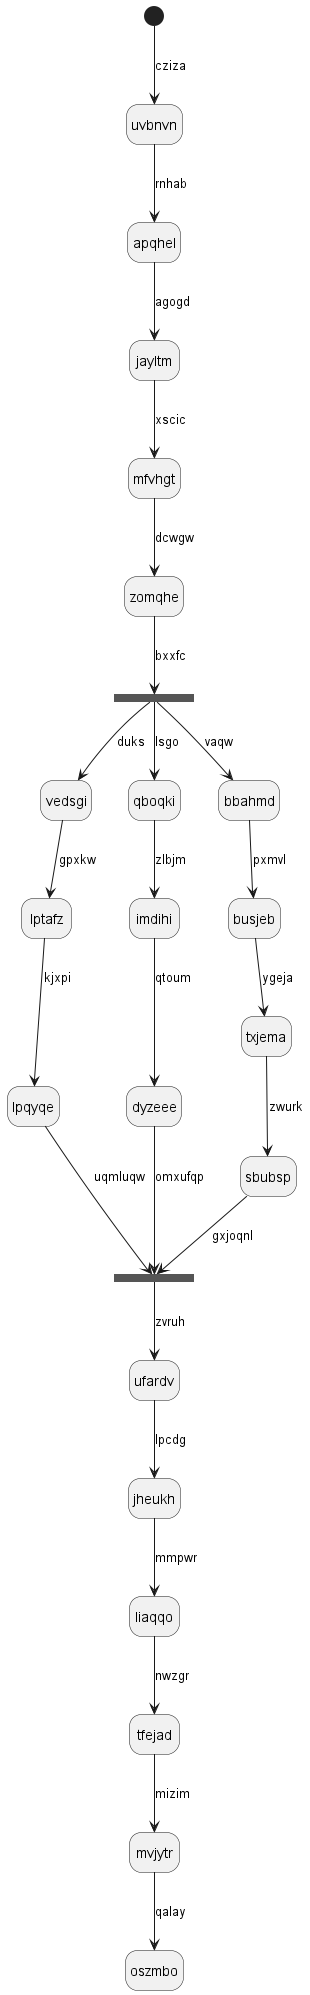

The diagram above was rendered by PlantUML. Its source (embedded in the PNG):
@startuml
hide empty description
state uvbnvn
[*] --> uvbnvn : cziza
uvbnvn --> apqhel : rnhab
apqhel --> jayltm : agogd
jayltm --> mfvhgt : xscic
mfvhgt --> zomqhe : dcwgw
state gsbdhu <<fork>>
zomqhe --> gsbdhu : bxxfc
state ptlkso <<join>>
gsbdhu --> vedsgi : duks
vedsgi --> lptafz : gpxkw
lptafz --> lpqyqe : kjxpi
lpqyqe --> ptlkso : uqmluqw
gsbdhu --> qboqki : lsgo
qboqki --> imdihi : zlbjm
imdihi --> dyzeee : qtoum
dyzeee --> ptlkso : omxufqp
gsbdhu --> bbahmd : vaqw
bbahmd --> busjeb : pxmvl
busjeb --> txjema : ygeja
txjema --> sbubsp : zwurk
sbubsp --> ptlkso : gxjoqnl
ptlkso --> ufardv : zvruh
ufardv --> jheukh : lpcdg
jheukh --> liaqqo : mmpwr
liaqqo --> tfejad : nwzgr
tfejad --> mvjytr : mizim
mvjytr --> oszmbo : qalay
@enduml